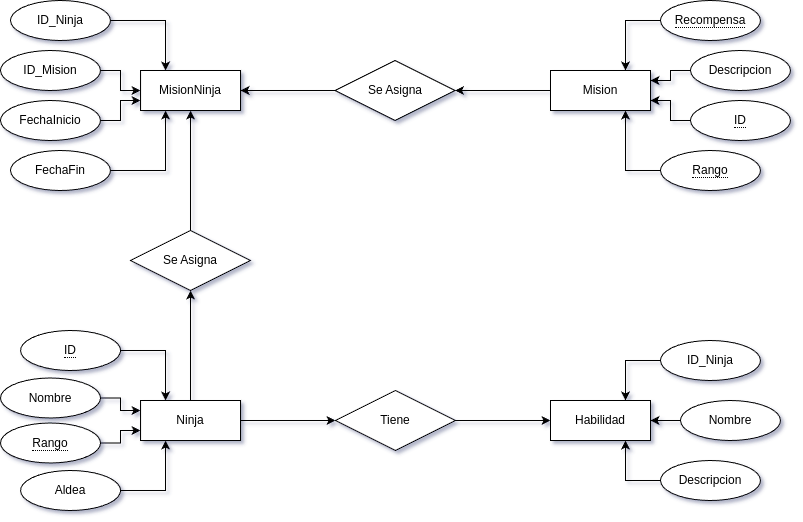

The diagram above was exported from draw.io. Its source (the exported page's mxGraphModel, read from the mxfile embedded in the PNG):
<mxGraphModel dx="1687" dy="933" grid="1" gridSize="10" guides="1" tooltips="1" connect="1" arrows="1" fold="1" page="1" pageScale="1" pageWidth="827" pageHeight="1169" background="none" math="0" shadow="1">
  <root>
    <mxCell id="0" />
    <mxCell id="1" parent="0" />
    <mxCell id="X7wrCf4JwUHWv4fsIG4J-64" value="MisionNinja" style="whiteSpace=wrap;html=1;align=center;" vertex="1" parent="1">
      <mxGeometry x="159.05999999999995" y="330" width="100" height="40" as="geometry" />
    </mxCell>
    <mxCell id="X7wrCf4JwUHWv4fsIG4J-90" style="edgeStyle=orthogonalEdgeStyle;rounded=0;orthogonalLoop=1;jettySize=auto;html=1;exitX=0;exitY=0.5;exitDx=0;exitDy=0;entryX=0.75;entryY=1;entryDx=0;entryDy=0;" edge="1" parent="1" source="X7wrCf4JwUHWv4fsIG4J-65" target="X7wrCf4JwUHWv4fsIG4J-66">
      <mxGeometry relative="1" as="geometry" />
    </mxCell>
    <mxCell id="X7wrCf4JwUHWv4fsIG4J-65" value="&lt;span style=&quot;border-bottom: 1px dotted&quot;&gt;Rango&lt;/span&gt;" style="ellipse;whiteSpace=wrap;html=1;align=center;" vertex="1" parent="1">
      <mxGeometry x="679" y="410" width="100" height="40" as="geometry" />
    </mxCell>
    <mxCell id="X7wrCf4JwUHWv4fsIG4J-102" style="edgeStyle=orthogonalEdgeStyle;rounded=0;orthogonalLoop=1;jettySize=auto;html=1;exitX=0;exitY=0.5;exitDx=0;exitDy=0;entryX=1;entryY=0.5;entryDx=0;entryDy=0;" edge="1" parent="1" source="X7wrCf4JwUHWv4fsIG4J-66" target="X7wrCf4JwUHWv4fsIG4J-84">
      <mxGeometry relative="1" as="geometry" />
    </mxCell>
    <mxCell id="X7wrCf4JwUHWv4fsIG4J-66" value="Mision" style="whiteSpace=wrap;html=1;align=center;" vertex="1" parent="1">
      <mxGeometry x="569" y="330" width="100" height="40" as="geometry" />
    </mxCell>
    <mxCell id="X7wrCf4JwUHWv4fsIG4J-67" value="Habilidad" style="whiteSpace=wrap;html=1;align=center;" vertex="1" parent="1">
      <mxGeometry x="569" y="660" width="100" height="40" as="geometry" />
    </mxCell>
    <mxCell id="X7wrCf4JwUHWv4fsIG4J-106" style="edgeStyle=orthogonalEdgeStyle;rounded=0;orthogonalLoop=1;jettySize=auto;html=1;exitX=0.5;exitY=0;exitDx=0;exitDy=0;entryX=0.5;entryY=1;entryDx=0;entryDy=0;" edge="1" parent="1" source="X7wrCf4JwUHWv4fsIG4J-68" target="X7wrCf4JwUHWv4fsIG4J-85">
      <mxGeometry relative="1" as="geometry" />
    </mxCell>
    <mxCell id="X7wrCf4JwUHWv4fsIG4J-108" style="edgeStyle=orthogonalEdgeStyle;rounded=0;orthogonalLoop=1;jettySize=auto;html=1;exitX=1;exitY=0.5;exitDx=0;exitDy=0;entryX=0;entryY=0.5;entryDx=0;entryDy=0;" edge="1" parent="1" source="X7wrCf4JwUHWv4fsIG4J-68" target="X7wrCf4JwUHWv4fsIG4J-86">
      <mxGeometry relative="1" as="geometry" />
    </mxCell>
    <mxCell id="X7wrCf4JwUHWv4fsIG4J-68" value="Ninja" style="whiteSpace=wrap;html=1;align=center;" vertex="1" parent="1">
      <mxGeometry x="159.05999999999995" y="660" width="100" height="40" as="geometry" />
    </mxCell>
    <mxCell id="X7wrCf4JwUHWv4fsIG4J-87" style="edgeStyle=orthogonalEdgeStyle;rounded=0;orthogonalLoop=1;jettySize=auto;html=1;exitX=0;exitY=0.5;exitDx=0;exitDy=0;entryX=0.75;entryY=0;entryDx=0;entryDy=0;" edge="1" parent="1" source="X7wrCf4JwUHWv4fsIG4J-69" target="X7wrCf4JwUHWv4fsIG4J-66">
      <mxGeometry relative="1" as="geometry" />
    </mxCell>
    <mxCell id="X7wrCf4JwUHWv4fsIG4J-69" value="&lt;span style=&quot;border-bottom: 1px dotted&quot;&gt;Recompensa&lt;/span&gt;" style="ellipse;whiteSpace=wrap;html=1;align=center;" vertex="1" parent="1">
      <mxGeometry x="679" y="260" width="100" height="40" as="geometry" />
    </mxCell>
    <mxCell id="X7wrCf4JwUHWv4fsIG4J-89" style="edgeStyle=orthogonalEdgeStyle;rounded=0;orthogonalLoop=1;jettySize=auto;html=1;exitX=0;exitY=0.5;exitDx=0;exitDy=0;entryX=1;entryY=0.75;entryDx=0;entryDy=0;" edge="1" parent="1" source="X7wrCf4JwUHWv4fsIG4J-70" target="X7wrCf4JwUHWv4fsIG4J-66">
      <mxGeometry relative="1" as="geometry" />
    </mxCell>
    <mxCell id="X7wrCf4JwUHWv4fsIG4J-70" value="&lt;span style=&quot;border-bottom: 1px dotted&quot;&gt;ID&lt;/span&gt;" style="ellipse;whiteSpace=wrap;html=1;align=center;" vertex="1" parent="1">
      <mxGeometry x="709" y="360" width="100" height="40" as="geometry" />
    </mxCell>
    <mxCell id="X7wrCf4JwUHWv4fsIG4J-88" style="edgeStyle=orthogonalEdgeStyle;rounded=0;orthogonalLoop=1;jettySize=auto;html=1;exitX=0;exitY=0.5;exitDx=0;exitDy=0;entryX=1;entryY=0.25;entryDx=0;entryDy=0;" edge="1" parent="1" source="X7wrCf4JwUHWv4fsIG4J-71" target="X7wrCf4JwUHWv4fsIG4J-66">
      <mxGeometry relative="1" as="geometry" />
    </mxCell>
    <mxCell id="X7wrCf4JwUHWv4fsIG4J-71" value="Descripcion" style="ellipse;whiteSpace=wrap;html=1;align=center;" vertex="1" parent="1">
      <mxGeometry x="709" y="310" width="100" height="40" as="geometry" />
    </mxCell>
    <mxCell id="X7wrCf4JwUHWv4fsIG4J-96" style="edgeStyle=orthogonalEdgeStyle;rounded=0;orthogonalLoop=1;jettySize=auto;html=1;exitX=1;exitY=0.5;exitDx=0;exitDy=0;entryX=0;entryY=0.75;entryDx=0;entryDy=0;" edge="1" parent="1" source="X7wrCf4JwUHWv4fsIG4J-72" target="X7wrCf4JwUHWv4fsIG4J-64">
      <mxGeometry relative="1" as="geometry" />
    </mxCell>
    <mxCell id="X7wrCf4JwUHWv4fsIG4J-72" value="&lt;span style=&quot;text-align: left;&quot;&gt;FechaInicio&lt;/span&gt;" style="ellipse;whiteSpace=wrap;html=1;align=center;" vertex="1" parent="1">
      <mxGeometry x="19" y="360" width="100" height="40" as="geometry" />
    </mxCell>
    <mxCell id="X7wrCf4JwUHWv4fsIG4J-95" style="edgeStyle=orthogonalEdgeStyle;rounded=0;orthogonalLoop=1;jettySize=auto;html=1;exitX=1;exitY=0.5;exitDx=0;exitDy=0;entryX=0.25;entryY=1;entryDx=0;entryDy=0;" edge="1" parent="1" source="X7wrCf4JwUHWv4fsIG4J-73" target="X7wrCf4JwUHWv4fsIG4J-64">
      <mxGeometry relative="1" as="geometry" />
    </mxCell>
    <mxCell id="X7wrCf4JwUHWv4fsIG4J-73" value="&lt;span style=&quot;text-align: left;&quot;&gt;FechaFin&lt;/span&gt;" style="ellipse;whiteSpace=wrap;html=1;align=center;" vertex="1" parent="1">
      <mxGeometry x="29" y="410" width="100" height="40" as="geometry" />
    </mxCell>
    <mxCell id="X7wrCf4JwUHWv4fsIG4J-94" style="edgeStyle=orthogonalEdgeStyle;rounded=0;orthogonalLoop=1;jettySize=auto;html=1;exitX=1;exitY=0.5;exitDx=0;exitDy=0;entryX=0.25;entryY=0;entryDx=0;entryDy=0;" edge="1" parent="1" source="X7wrCf4JwUHWv4fsIG4J-74" target="X7wrCf4JwUHWv4fsIG4J-64">
      <mxGeometry relative="1" as="geometry" />
    </mxCell>
    <mxCell id="X7wrCf4JwUHWv4fsIG4J-74" value="&lt;span style=&quot;text-align: left;&quot;&gt;ID_Ninja&lt;/span&gt;" style="ellipse;whiteSpace=wrap;html=1;align=center;" vertex="1" parent="1">
      <mxGeometry x="29" y="260" width="100" height="40" as="geometry" />
    </mxCell>
    <mxCell id="X7wrCf4JwUHWv4fsIG4J-97" style="edgeStyle=orthogonalEdgeStyle;rounded=0;orthogonalLoop=1;jettySize=auto;html=1;exitX=1;exitY=0.5;exitDx=0;exitDy=0;entryX=0;entryY=0.5;entryDx=0;entryDy=0;" edge="1" parent="1" source="X7wrCf4JwUHWv4fsIG4J-75" target="X7wrCf4JwUHWv4fsIG4J-64">
      <mxGeometry relative="1" as="geometry" />
    </mxCell>
    <mxCell id="X7wrCf4JwUHWv4fsIG4J-75" value="&lt;span style=&quot;text-align: left;&quot;&gt;ID_Mision&lt;/span&gt;" style="ellipse;whiteSpace=wrap;html=1;align=center;" vertex="1" parent="1">
      <mxGeometry x="19" y="310" width="100" height="40" as="geometry" />
    </mxCell>
    <mxCell id="X7wrCf4JwUHWv4fsIG4J-93" style="edgeStyle=orthogonalEdgeStyle;rounded=0;orthogonalLoop=1;jettySize=auto;html=1;exitX=0;exitY=0.5;exitDx=0;exitDy=0;entryX=0.75;entryY=1;entryDx=0;entryDy=0;" edge="1" parent="1" source="X7wrCf4JwUHWv4fsIG4J-76" target="X7wrCf4JwUHWv4fsIG4J-67">
      <mxGeometry relative="1" as="geometry" />
    </mxCell>
    <mxCell id="X7wrCf4JwUHWv4fsIG4J-76" value="&lt;span style=&quot;text-align: left;&quot;&gt;Descripcion&lt;/span&gt;" style="ellipse;whiteSpace=wrap;html=1;align=center;" vertex="1" parent="1">
      <mxGeometry x="679" y="720" width="100" height="40" as="geometry" />
    </mxCell>
    <mxCell id="X7wrCf4JwUHWv4fsIG4J-91" style="edgeStyle=orthogonalEdgeStyle;rounded=0;orthogonalLoop=1;jettySize=auto;html=1;exitX=0;exitY=0.5;exitDx=0;exitDy=0;entryX=0.75;entryY=0;entryDx=0;entryDy=0;" edge="1" parent="1" source="X7wrCf4JwUHWv4fsIG4J-78" target="X7wrCf4JwUHWv4fsIG4J-67">
      <mxGeometry relative="1" as="geometry" />
    </mxCell>
    <mxCell id="X7wrCf4JwUHWv4fsIG4J-78" value="&lt;span style=&quot;text-align: left;&quot;&gt;ID_Ninja&lt;/span&gt;" style="ellipse;whiteSpace=wrap;html=1;align=center;" vertex="1" parent="1">
      <mxGeometry x="679" y="600" width="100" height="40" as="geometry" />
    </mxCell>
    <mxCell id="X7wrCf4JwUHWv4fsIG4J-92" style="edgeStyle=orthogonalEdgeStyle;rounded=0;orthogonalLoop=1;jettySize=auto;html=1;exitX=0;exitY=0.5;exitDx=0;exitDy=0;entryX=1;entryY=0.5;entryDx=0;entryDy=0;" edge="1" parent="1" source="X7wrCf4JwUHWv4fsIG4J-79" target="X7wrCf4JwUHWv4fsIG4J-67">
      <mxGeometry relative="1" as="geometry" />
    </mxCell>
    <mxCell id="X7wrCf4JwUHWv4fsIG4J-79" value="&lt;span style=&quot;text-align: left;&quot;&gt;Nombre&lt;/span&gt;" style="ellipse;whiteSpace=wrap;html=1;align=center;" vertex="1" parent="1">
      <mxGeometry x="699" y="660" width="100" height="40" as="geometry" />
    </mxCell>
    <mxCell id="X7wrCf4JwUHWv4fsIG4J-99" style="edgeStyle=orthogonalEdgeStyle;rounded=0;orthogonalLoop=1;jettySize=auto;html=1;exitX=1;exitY=0.5;exitDx=0;exitDy=0;entryX=0;entryY=0.75;entryDx=0;entryDy=0;" edge="1" parent="1" source="X7wrCf4JwUHWv4fsIG4J-80" target="X7wrCf4JwUHWv4fsIG4J-68">
      <mxGeometry relative="1" as="geometry" />
    </mxCell>
    <mxCell id="X7wrCf4JwUHWv4fsIG4J-80" value="&lt;span style=&quot;border-bottom: 1px dotted&quot;&gt;Rango&lt;/span&gt;" style="ellipse;whiteSpace=wrap;html=1;align=center;" vertex="1" parent="1">
      <mxGeometry x="18.999999999999943" y="682.5" width="100" height="40" as="geometry" />
    </mxCell>
    <mxCell id="X7wrCf4JwUHWv4fsIG4J-100" style="edgeStyle=orthogonalEdgeStyle;rounded=0;orthogonalLoop=1;jettySize=auto;html=1;exitX=1;exitY=0.5;exitDx=0;exitDy=0;entryX=0.25;entryY=1;entryDx=0;entryDy=0;" edge="1" parent="1" source="X7wrCf4JwUHWv4fsIG4J-81" target="X7wrCf4JwUHWv4fsIG4J-68">
      <mxGeometry relative="1" as="geometry" />
    </mxCell>
    <mxCell id="X7wrCf4JwUHWv4fsIG4J-81" value="&lt;span style=&quot;text-align: left;&quot;&gt;Aldea&lt;/span&gt;" style="ellipse;whiteSpace=wrap;html=1;align=center;" vertex="1" parent="1">
      <mxGeometry x="39.059999999999945" y="730" width="100" height="40" as="geometry" />
    </mxCell>
    <mxCell id="X7wrCf4JwUHWv4fsIG4J-101" style="edgeStyle=orthogonalEdgeStyle;rounded=0;orthogonalLoop=1;jettySize=auto;html=1;exitX=1;exitY=0.5;exitDx=0;exitDy=0;entryX=0.25;entryY=0;entryDx=0;entryDy=0;" edge="1" parent="1" source="X7wrCf4JwUHWv4fsIG4J-82" target="X7wrCf4JwUHWv4fsIG4J-68">
      <mxGeometry relative="1" as="geometry" />
    </mxCell>
    <mxCell id="X7wrCf4JwUHWv4fsIG4J-82" value="&lt;span style=&quot;border-bottom: 1px dotted&quot;&gt;ID&lt;/span&gt;" style="ellipse;whiteSpace=wrap;html=1;align=center;" vertex="1" parent="1">
      <mxGeometry x="39.059999999999945" y="590" width="100" height="40" as="geometry" />
    </mxCell>
    <mxCell id="X7wrCf4JwUHWv4fsIG4J-98" style="edgeStyle=orthogonalEdgeStyle;rounded=0;orthogonalLoop=1;jettySize=auto;html=1;exitX=1;exitY=0.5;exitDx=0;exitDy=0;entryX=0;entryY=0.25;entryDx=0;entryDy=0;" edge="1" parent="1" source="X7wrCf4JwUHWv4fsIG4J-83" target="X7wrCf4JwUHWv4fsIG4J-68">
      <mxGeometry relative="1" as="geometry" />
    </mxCell>
    <mxCell id="X7wrCf4JwUHWv4fsIG4J-83" value="&lt;span style=&quot;text-align: left;&quot;&gt;Nombre&lt;/span&gt;" style="ellipse;whiteSpace=wrap;html=1;align=center;" vertex="1" parent="1">
      <mxGeometry x="18.999999999999943" y="637.5" width="100" height="40" as="geometry" />
    </mxCell>
    <mxCell id="X7wrCf4JwUHWv4fsIG4J-103" style="edgeStyle=orthogonalEdgeStyle;rounded=0;orthogonalLoop=1;jettySize=auto;html=1;exitX=0;exitY=0.5;exitDx=0;exitDy=0;entryX=1;entryY=0.5;entryDx=0;entryDy=0;" edge="1" parent="1" source="X7wrCf4JwUHWv4fsIG4J-84" target="X7wrCf4JwUHWv4fsIG4J-64">
      <mxGeometry relative="1" as="geometry" />
    </mxCell>
    <mxCell id="X7wrCf4JwUHWv4fsIG4J-84" value="Se Asigna" style="shape=rhombus;perimeter=rhombusPerimeter;whiteSpace=wrap;html=1;align=center;" vertex="1" parent="1">
      <mxGeometry x="353.5" y="320" width="120" height="60" as="geometry" />
    </mxCell>
    <mxCell id="X7wrCf4JwUHWv4fsIG4J-107" style="edgeStyle=orthogonalEdgeStyle;rounded=0;orthogonalLoop=1;jettySize=auto;html=1;exitX=0.5;exitY=0;exitDx=0;exitDy=0;entryX=0.5;entryY=1;entryDx=0;entryDy=0;" edge="1" parent="1" source="X7wrCf4JwUHWv4fsIG4J-85" target="X7wrCf4JwUHWv4fsIG4J-64">
      <mxGeometry relative="1" as="geometry" />
    </mxCell>
    <mxCell id="X7wrCf4JwUHWv4fsIG4J-85" value="Se Asigna" style="shape=rhombus;perimeter=rhombusPerimeter;whiteSpace=wrap;html=1;align=center;" vertex="1" parent="1">
      <mxGeometry x="149.06" y="490" width="120" height="60" as="geometry" />
    </mxCell>
    <mxCell id="X7wrCf4JwUHWv4fsIG4J-109" style="edgeStyle=orthogonalEdgeStyle;rounded=0;orthogonalLoop=1;jettySize=auto;html=1;exitX=1;exitY=0.5;exitDx=0;exitDy=0;entryX=0;entryY=0.5;entryDx=0;entryDy=0;" edge="1" parent="1" source="X7wrCf4JwUHWv4fsIG4J-86" target="X7wrCf4JwUHWv4fsIG4J-67">
      <mxGeometry relative="1" as="geometry" />
    </mxCell>
    <mxCell id="X7wrCf4JwUHWv4fsIG4J-86" value="Tiene" style="shape=rhombus;perimeter=rhombusPerimeter;whiteSpace=wrap;html=1;align=center;" vertex="1" parent="1">
      <mxGeometry x="354" y="650" width="120" height="60" as="geometry" />
    </mxCell>
  </root>
</mxGraphModel>